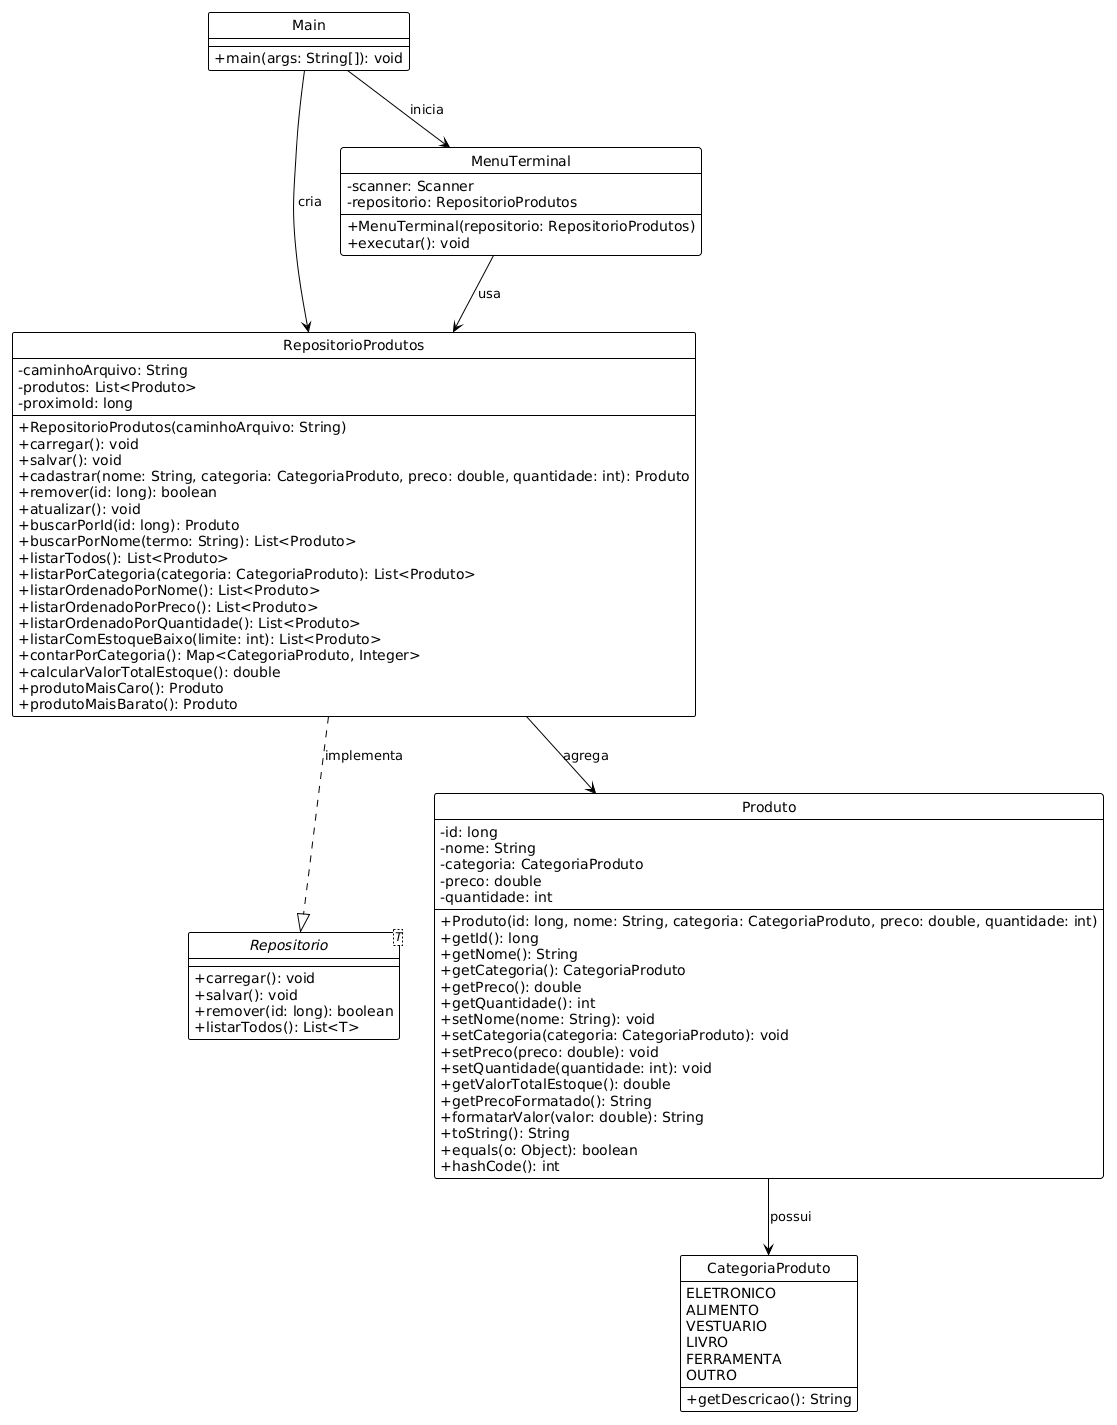

The diagram above was rendered by PlantUML. Its source (embedded in the PNG):
@startuml
!theme plain
hide circle
skinparam classAttributeIconSize 0

interface Repositorio<T> {
  +carregar(): void
  +salvar(): void
  +remover(id: long): boolean
  +listarTodos(): List<T>
}
enum CategoriaProduto {
  ELETRONICO
  ALIMENTO
  VESTUARIO
  LIVRO
  FERRAMENTA
  OUTRO
  --
  +getDescricao(): String
}
class Produto {
  -id: long
  -nome: String
  -categoria: CategoriaProduto
  -preco: double
  -quantidade: int
  --
  +Produto(id: long, nome: String, categoria: CategoriaProduto, preco: double, quantidade: int)
  +getId(): long
  +getNome(): String
  +getCategoria(): CategoriaProduto
  +getPreco(): double
  +getQuantidade(): int
  +setNome(nome: String): void
  +setCategoria(categoria: CategoriaProduto): void
  +setPreco(preco: double): void
  +setQuantidade(quantidade: int): void
  +getValorTotalEstoque(): double
  +getPrecoFormatado(): String
  +formatarValor(valor: double): String
  +toString(): String
  +equals(o: Object): boolean
  +hashCode(): int
}
class RepositorioProdutos {
  -caminhoArquivo: String
  -produtos: List<Produto>
  -proximoId: long
  --
  +RepositorioProdutos(caminhoArquivo: String)
  +carregar(): void
  +salvar(): void
  +cadastrar(nome: String, categoria: CategoriaProduto, preco: double, quantidade: int): Produto
  +remover(id: long): boolean
  +atualizar(): void
  +buscarPorId(id: long): Produto
  +buscarPorNome(termo: String): List<Produto>
  +listarTodos(): List<Produto>
  +listarPorCategoria(categoria: CategoriaProduto): List<Produto>
  +listarOrdenadoPorNome(): List<Produto>
  +listarOrdenadoPorPreco(): List<Produto>
  +listarOrdenadoPorQuantidade(): List<Produto>
  +listarComEstoqueBaixo(limite: int): List<Produto>
  +contarPorCategoria(): Map<CategoriaProduto, Integer>
  +calcularValorTotalEstoque(): double
  +produtoMaisCaro(): Produto
  +produtoMaisBarato(): Produto
}
class MenuTerminal {
  -scanner: Scanner
  -repositorio: RepositorioProdutos
  --
  +MenuTerminal(repositorio: RepositorioProdutos)
  +executar(): void
}
class Main {
  --
  +main(args: String[]): void
}
RepositorioProdutos ..|> Repositorio : implementa
Produto --> CategoriaProduto : possui
RepositorioProdutos --> Produto : agrega
MenuTerminal --> RepositorioProdutos : usa
Main --> RepositorioProdutos : cria
Main --> MenuTerminal : inicia
@enduml